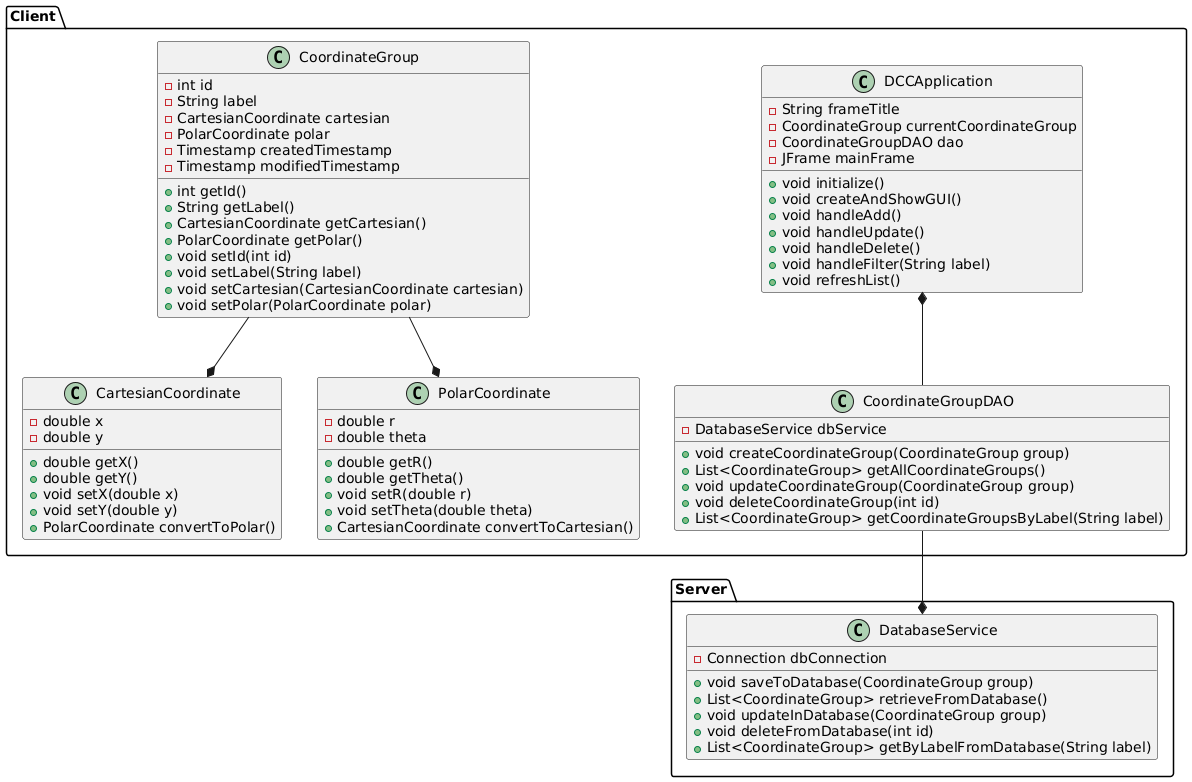

The diagram above was rendered by PlantUML. Its source (embedded in the PNG):
@startuml DCCApplicationClassDiagram

package "Client" {
  class DCCApplication {
    - String frameTitle
    - CoordinateGroup currentCoordinateGroup
    - CoordinateGroupDAO dao
    - JFrame mainFrame
    
    + void initialize()
    + void createAndShowGUI()
    + void handleAdd()
    + void handleUpdate()
    + void handleDelete()
    + void handleFilter(String label)
    + void refreshList()
  }

  class CoordinateGroup {
    - int id
    - String label
    - CartesianCoordinate cartesian
    - PolarCoordinate polar
    - Timestamp createdTimestamp
    - Timestamp modifiedTimestamp
    
    + int getId()
    + String getLabel()
    + CartesianCoordinate getCartesian()
    + PolarCoordinate getPolar()
    + void setId(int id)
    + void setLabel(String label)
    + void setCartesian(CartesianCoordinate cartesian)
    + void setPolar(PolarCoordinate polar)
  }

  class CartesianCoordinate {
    - double x
    - double y
    
    + double getX()
    + double getY()
    + void setX(double x)
    + void setY(double y)
    + PolarCoordinate convertToPolar()
  }

  class PolarCoordinate {
    - double r
    - double theta
    
    + double getR()
    + double getTheta()
    + void setR(double r)
    + void setTheta(double theta)
    + CartesianCoordinate convertToCartesian()
  }

  class CoordinateGroupDAO {
    - DatabaseService dbService
    
    + void createCoordinateGroup(CoordinateGroup group)
    + List<CoordinateGroup> getAllCoordinateGroups()
    + void updateCoordinateGroup(CoordinateGroup group)
    + void deleteCoordinateGroup(int id)
    + List<CoordinateGroup> getCoordinateGroupsByLabel(String label)
  }
}

package "Server" {
  class DatabaseService {
    - Connection dbConnection
    
    + void saveToDatabase(CoordinateGroup group)
    + List<CoordinateGroup> retrieveFromDatabase()
    + void updateInDatabase(CoordinateGroup group)
    + void deleteFromDatabase(int id)
    + List<CoordinateGroup> getByLabelFromDatabase(String label)
  }
}

DCCApplication *-- CoordinateGroupDAO
CoordinateGroupDAO --* DatabaseService
CoordinateGroup --* CartesianCoordinate
CoordinateGroup --* PolarCoordinate

@enduml